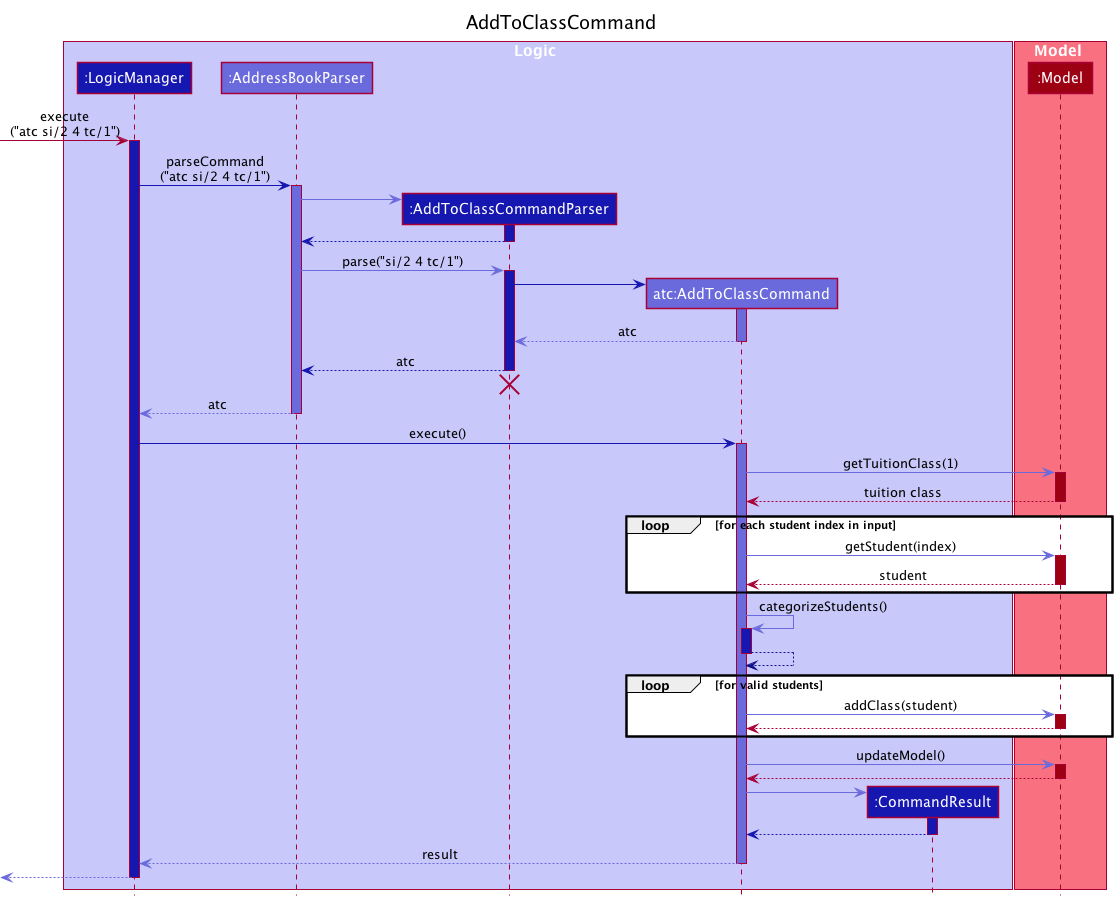

The diagram above was rendered by PlantUML. Its source (embedded in the PNG):
@startuml
!include style.puml

title AddToClassCommand

box Logic LOGIC_COLOR_T1
participant ":LogicManager" as LogicManager LOGIC_COLOR_T3
participant ":AddressBookParser" as AddressBookParser LOGIC_COLOR_T2
participant ":AddToClassCommandParser" as AddToClassCommandParser LOGIC_COLOR_T3
participant "atc:AddToClassCommand" as AddToClassCommand LOGIC_COLOR_T2
participant ":CommandResult" as CommandResult LOGIC_COLOR_T3
end box

box Model MODEL_COLOR_T1
participant ":Model" as Model MODEL_COLOR
end box

[-> LogicManager : execute\n("atc si/2 4 tc/1")
activate LogicManager LOGIC_COLOR_T3

LogicManager -[LOGIC_COLOR_T3]> AddressBookParser : parseCommand\n("atc si/2 4 tc/1")
activate AddressBookParser LOGIC_COLOR_T2

create AddToClassCommandParser
AddressBookParser -[LOGIC_COLOR_T2]> AddToClassCommandParser
activate AddToClassCommandParser LOGIC_COLOR_T3

AddToClassCommandParser -[LOGIC_COLOR_T3]-> AddressBookParser
deactivate AddToClassCommandParser

AddressBookParser -[LOGIC_COLOR_T2]> AddToClassCommandParser : parse("si/2 4 tc/1")
activate AddToClassCommandParser LOGIC_COLOR_T3

create AddToClassCommand
AddToClassCommandParser -[LOGIC_COLOR_T3]> AddToClassCommand
activate AddToClassCommand LOGIC_COLOR_T2

AddToClassCommand -[LOGIC_COLOR_T2]-> AddToClassCommandParser : atc
deactivate AddToClassCommand

AddToClassCommandParser -[LOGIC_COLOR_T3]-> AddressBookParser : atc
deactivate AddToClassCommandParser
AddToClassCommandParser -[hidden]-> AddressBookParser
destroy AddToClassCommandParser

AddressBookParser -[LOGIC_COLOR_T2]-> LogicManager : atc
deactivate AddressBookParser

LogicManager -[LOGIC_COLOR_T3]> AddToClassCommand : execute()
activate AddToClassCommand LOGIC_COLOR_T2

AddToClassCommand -[LOGIC_COLOR_T2]> Model : getTuitionClass(1)
activate Model MODEL_COLOR

Model --> AddToClassCommand : tuition class
deactivate Model

loop for each student index in input
AddToClassCommand -[LOGIC_COLOR_T2]> Model : getStudent(index)
activate Model MODEL_COLOR
Model --> AddToClassCommand : student
deactivate Model
end

AddToClassCommand -[LOGIC_COLOR_T2]> AddToClassCommand : categorizeStudents()
activate AddToClassCommand LOGIC_COLOR_T3
AddToClassCommand -[LOGIC_COLOR_T4]-> AddToClassCommand
deactivate AddToClassCommand

loop for valid students
AddToClassCommand -[LOGIC_COLOR_T2]> Model : addClass(student)
activate Model MODEL_COLOR
Model --> AddToClassCommand
deactivate Model
end

AddToClassCommand -[LOGIC_COLOR_T2]> Model : updateModel()
activate Model MODEL_COLOR
Model --> AddToClassCommand
deactivate Model

create CommandResult
AddToClassCommand -[LOGIC_COLOR_T2]> CommandResult
activate CommandResult LOGIC_COLOR_T3

CommandResult -[LOGIC_COLOR_T3]-> AddToClassCommand
deactivate CommandResult

AddToClassCommand -[LOGIC_COLOR_T2]-> LogicManager : result
deactivate AddToClassCommand

[<-[LOGIC_COLOR_T2]-LogicManager
deactivate LogicManager
@enduml